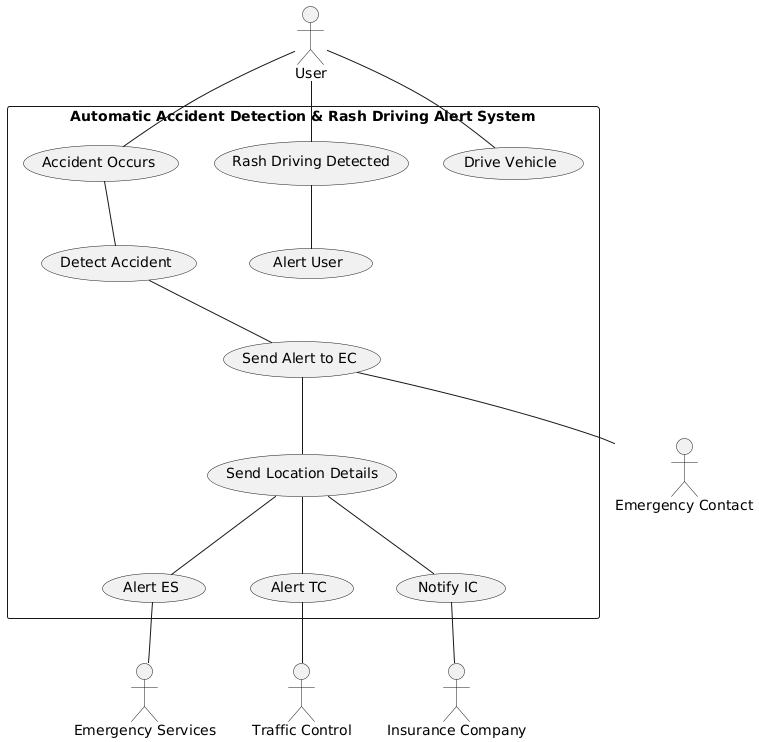

The diagram above was rendered by PlantUML. Its source (embedded in the PNG):
@startuml
actor User
actor "Emergency Contact" as EC
actor "Emergency Services" as ES
actor "Traffic Control" as TC
actor "Insurance Company" as IC

rectangle "Automatic Accident Detection & Rash Driving Alert System" {
    User -- (Drive Vehicle)
    User -- (Rash Driving Detected)
    User -- (Accident Occurs)
    
    (Rash Driving Detected) -- (Alert User)
    (Accident Occurs) -- (Detect Accident)
    
    (Detect Accident) -- (Send Alert to EC)
    (Send Alert to EC) -- EC
    (Send Alert to EC) -- (Send Location Details)
    
    (Send Location Details) -- (Alert ES)
    (Alert ES) -- ES
    (Send Location Details) -- (Alert TC)
    (Alert TC) -- TC
    (Send Location Details) -- (Notify IC)
    (Notify IC) -- IC
}
@enduml